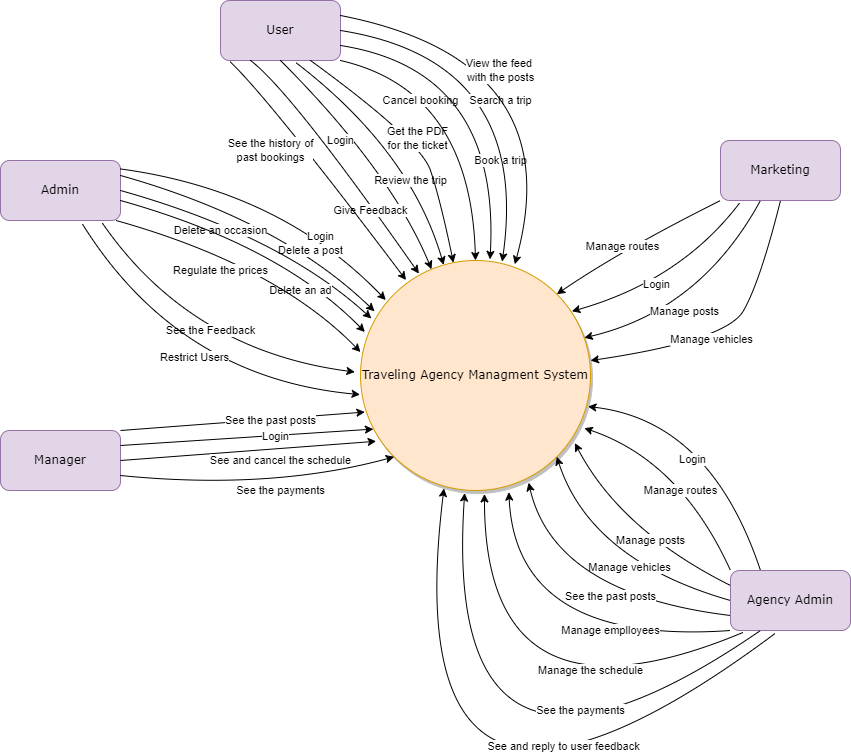

The diagram above was exported from draw.io. Its source (the exported page's mxGraphModel, read from the mxfile embedded in the PNG):
<mxGraphModel dx="2071" dy="1864" grid="1" gridSize="10" guides="1" tooltips="1" connect="1" arrows="1" fold="1" page="1" pageScale="1" pageWidth="850" pageHeight="1100" math="0" shadow="0">
  <root>
    <mxCell id="0" />
    <mxCell id="1" parent="0" />
    <mxCell id="pQ49Vgqv1iqt3mZlFVTv-1" value="Traveling Agency Managment System" style="ellipse;whiteSpace=wrap;html=1;rounded=0;shadow=1;comic=0;labelBackgroundColor=none;strokeWidth=1;fontFamily=Verdana;fontSize=12;align=center;fillColor=#ffe6cc;strokeColor=#d79b00;" vertex="1" parent="1">
      <mxGeometry x="350" y="250" width="230" height="230" as="geometry" />
    </mxCell>
    <mxCell id="pQ49Vgqv1iqt3mZlFVTv-2" value="User" style="rounded=1;whiteSpace=wrap;html=1;fontFamily=Verdana;fillColor=#e1d5e7;strokeColor=#9673a6;" vertex="1" parent="1">
      <mxGeometry x="210" y="-10" width="120" height="60" as="geometry" />
    </mxCell>
    <mxCell id="pQ49Vgqv1iqt3mZlFVTv-4" value="Login" style="endArrow=classic;html=1;exitX=0.5;exitY=1;exitDx=0;exitDy=0;curved=1;" edge="1" parent="1" source="pQ49Vgqv1iqt3mZlFVTv-2" target="pQ49Vgqv1iqt3mZlFVTv-1">
      <mxGeometry x="-0.2457" y="-14" width="50" height="50" relative="1" as="geometry">
        <mxPoint x="240" y="220" as="sourcePoint" />
        <mxPoint x="290" y="170" as="targetPoint" />
        <Array as="points">
          <mxPoint x="380" y="160" />
        </Array>
        <mxPoint as="offset" />
      </mxGeometry>
    </mxCell>
    <mxCell id="pQ49Vgqv1iqt3mZlFVTv-5" value="Review the trip" style="endArrow=classic;html=1;exitX=0.627;exitY=1.033;exitDx=0;exitDy=0;exitPerimeter=0;curved=1;" edge="1" parent="1" source="pQ49Vgqv1iqt3mZlFVTv-2" target="pQ49Vgqv1iqt3mZlFVTv-1">
      <mxGeometry x="0.3149" y="-8" width="50" height="50" relative="1" as="geometry">
        <mxPoint x="400" y="70" as="sourcePoint" />
        <mxPoint x="513.6827201635472" y="303.6827201635472" as="targetPoint" />
        <Array as="points">
          <mxPoint x="400" y="140" />
        </Array>
        <mxPoint y="1" as="offset" />
      </mxGeometry>
    </mxCell>
    <mxCell id="pQ49Vgqv1iqt3mZlFVTv-6" value="Get the PDF&lt;br&gt;for the ticket" style="endArrow=classic;html=1;exitX=0.75;exitY=1;exitDx=0;exitDy=0;curved=1;" edge="1" parent="1" source="pQ49Vgqv1iqt3mZlFVTv-2" target="pQ49Vgqv1iqt3mZlFVTv-1">
      <mxGeometry width="50" height="50" relative="1" as="geometry">
        <mxPoint x="540" y="16.32" as="sourcePoint" />
        <mxPoint x="653.6827201635472" y="250.00272016354717" as="targetPoint" />
        <Array as="points">
          <mxPoint x="410" y="130" />
          <mxPoint x="430" y="190" />
        </Array>
      </mxGeometry>
    </mxCell>
    <mxCell id="pQ49Vgqv1iqt3mZlFVTv-7" value="Give Feedback" style="endArrow=classic;html=1;entryX=0.254;entryY=0.057;entryDx=0;entryDy=0;exitX=0.25;exitY=1;exitDx=0;exitDy=0;curved=1;entryPerimeter=0;" edge="1" parent="1" source="pQ49Vgqv1iqt3mZlFVTv-2" target="pQ49Vgqv1iqt3mZlFVTv-1">
      <mxGeometry x="0.4192" y="-3" width="50" height="50" relative="1" as="geometry">
        <mxPoint x="290" y="70" as="sourcePoint" />
        <mxPoint x="403.6827201635472" y="303.6827201635472" as="targetPoint" />
        <Array as="points">
          <mxPoint x="280" y="80" />
        </Array>
        <mxPoint as="offset" />
      </mxGeometry>
    </mxCell>
    <mxCell id="pQ49Vgqv1iqt3mZlFVTv-8" value="Cancel booking" style="endArrow=classic;html=1;entryX=0.5;entryY=0;entryDx=0;entryDy=0;curved=1;" edge="1" parent="1" target="pQ49Vgqv1iqt3mZlFVTv-1">
      <mxGeometry x="-0.427" y="-21" width="50" height="50" relative="1" as="geometry">
        <mxPoint x="330" y="50" as="sourcePoint" />
        <mxPoint x="393.6827201635472" y="293.6827201635472" as="targetPoint" />
        <Array as="points">
          <mxPoint x="460" y="80" />
        </Array>
        <mxPoint as="offset" />
      </mxGeometry>
    </mxCell>
    <mxCell id="pQ49Vgqv1iqt3mZlFVTv-9" value="Book a trip" style="endArrow=classic;html=1;entryX=0.563;entryY=-0.005;entryDx=0;entryDy=0;exitX=1;exitY=0.75;exitDx=0;exitDy=0;curved=1;entryPerimeter=0;" edge="1" parent="1" source="pQ49Vgqv1iqt3mZlFVTv-2" target="pQ49Vgqv1iqt3mZlFVTv-1">
      <mxGeometry x="0.4344" y="5" width="50" height="50" relative="1" as="geometry">
        <mxPoint x="290" y="70" as="sourcePoint" />
        <mxPoint x="403.6827201635472" y="303.6827201635472" as="targetPoint" />
        <Array as="points">
          <mxPoint x="490" y="60" />
        </Array>
        <mxPoint as="offset" />
      </mxGeometry>
    </mxCell>
    <mxCell id="pQ49Vgqv1iqt3mZlFVTv-10" value="Search a trip" style="endArrow=classic;html=1;exitX=1;exitY=0.5;exitDx=0;exitDy=0;curved=1;entryX=0.616;entryY=0.005;entryDx=0;entryDy=0;entryPerimeter=0;" edge="1" parent="1" source="pQ49Vgqv1iqt3mZlFVTv-2" target="pQ49Vgqv1iqt3mZlFVTv-1">
      <mxGeometry x="0.1942" y="-24" width="50" height="50" relative="1" as="geometry">
        <mxPoint x="340" y="45" as="sourcePoint" />
        <mxPoint x="520" y="240" as="targetPoint" />
        <Array as="points">
          <mxPoint x="520" y="50" />
        </Array>
        <mxPoint as="offset" />
      </mxGeometry>
    </mxCell>
    <mxCell id="pQ49Vgqv1iqt3mZlFVTv-11" value="View the feed &lt;br&gt;with the posts" style="endArrow=classic;html=1;exitX=1;exitY=0.25;exitDx=0;exitDy=0;curved=1;entryX=0.671;entryY=0.016;entryDx=0;entryDy=0;entryPerimeter=0;" edge="1" parent="1" source="pQ49Vgqv1iqt3mZlFVTv-2" target="pQ49Vgqv1iqt3mZlFVTv-1">
      <mxGeometry x="-0.2477" y="-23" width="50" height="50" relative="1" as="geometry">
        <mxPoint x="340" y="30" as="sourcePoint" />
        <mxPoint x="501.68000000000006" y="261.1500000000001" as="targetPoint" />
        <Array as="points">
          <mxPoint x="560" y="50" />
        </Array>
        <mxPoint as="offset" />
      </mxGeometry>
    </mxCell>
    <mxCell id="pQ49Vgqv1iqt3mZlFVTv-12" value="See the history of&lt;br&gt;past bookings" style="endArrow=classic;html=1;entryX=0.198;entryY=0.085;entryDx=0;entryDy=0;exitX=0.08;exitY=1.02;exitDx=0;exitDy=0;curved=1;entryPerimeter=0;exitPerimeter=0;" edge="1" parent="1" source="pQ49Vgqv1iqt3mZlFVTv-2" target="pQ49Vgqv1iqt3mZlFVTv-1">
      <mxGeometry x="-0.3172" y="-30" width="50" height="50" relative="1" as="geometry">
        <mxPoint x="220" y="60" as="sourcePoint" />
        <mxPoint x="388.4200000000001" y="273.1099999999999" as="targetPoint" />
        <Array as="points">
          <mxPoint x="260" y="90" />
        </Array>
        <mxPoint as="offset" />
      </mxGeometry>
    </mxCell>
    <mxCell id="pQ49Vgqv1iqt3mZlFVTv-13" value="Admin" style="rounded=1;whiteSpace=wrap;html=1;fontFamily=Verdana;fillColor=#e1d5e7;strokeColor=#9673a6;" vertex="1" parent="1">
      <mxGeometry x="-10" y="150" width="120" height="60" as="geometry" />
    </mxCell>
    <mxCell id="pQ49Vgqv1iqt3mZlFVTv-14" value="Login" style="endArrow=classic;html=1;entryX=0.11;entryY=0.172;entryDx=0;entryDy=0;curved=1;entryPerimeter=0;exitX=0.997;exitY=0.14;exitDx=0;exitDy=0;exitPerimeter=0;" edge="1" parent="1" source="pQ49Vgqv1iqt3mZlFVTv-13" target="pQ49Vgqv1iqt3mZlFVTv-1">
      <mxGeometry x="0.4192" y="-3" width="50" height="50" relative="1" as="geometry">
        <mxPoint x="110" y="150" as="sourcePoint" />
        <mxPoint x="418.4200000000001" y="273.1099999999999" as="targetPoint" />
        <Array as="points">
          <mxPoint x="270" y="180" />
        </Array>
        <mxPoint as="offset" />
      </mxGeometry>
    </mxCell>
    <mxCell id="pQ49Vgqv1iqt3mZlFVTv-15" value="Delete a post" style="endArrow=classic;html=1;entryX=0.061;entryY=0.221;entryDx=0;entryDy=0;exitX=1;exitY=0.25;exitDx=0;exitDy=0;curved=1;entryPerimeter=0;" edge="1" parent="1" source="pQ49Vgqv1iqt3mZlFVTv-13" target="pQ49Vgqv1iqt3mZlFVTv-1">
      <mxGeometry x="0.4052" y="-1" width="50" height="50" relative="1" as="geometry">
        <mxPoint x="120" y="160" as="sourcePoint" />
        <mxPoint x="385.3000000000002" y="299.55999999999995" as="targetPoint" />
        <Array as="points">
          <mxPoint x="270" y="210" />
        </Array>
        <mxPoint as="offset" />
      </mxGeometry>
    </mxCell>
    <mxCell id="pQ49Vgqv1iqt3mZlFVTv-16" value="Delete an occasion" style="endArrow=classic;html=1;entryX=0.047;entryY=0.252;entryDx=0;entryDy=0;exitX=1;exitY=0.25;exitDx=0;exitDy=0;curved=1;entryPerimeter=0;" edge="1" parent="1" target="pQ49Vgqv1iqt3mZlFVTv-1">
      <mxGeometry x="-0.2594" y="-11" width="50" height="50" relative="1" as="geometry">
        <mxPoint x="110" y="180" as="sourcePoint" />
        <mxPoint x="364.0300000000002" y="315.8299999999999" as="targetPoint" />
        <Array as="points">
          <mxPoint x="270" y="225" />
        </Array>
        <mxPoint as="offset" />
      </mxGeometry>
    </mxCell>
    <mxCell id="pQ49Vgqv1iqt3mZlFVTv-17" value="Delete an ad" style="endArrow=classic;html=1;exitX=1;exitY=0.25;exitDx=0;exitDy=0;curved=1;entryX=0.019;entryY=0.311;entryDx=0;entryDy=0;entryPerimeter=0;" edge="1" parent="1" target="pQ49Vgqv1iqt3mZlFVTv-1">
      <mxGeometry x="0.4797" y="-17" width="50" height="50" relative="1" as="geometry">
        <mxPoint x="110" y="190" as="sourcePoint" />
        <mxPoint x="360" y="326" as="targetPoint" />
        <Array as="points">
          <mxPoint x="270" y="235" />
        </Array>
        <mxPoint as="offset" />
      </mxGeometry>
    </mxCell>
    <mxCell id="pQ49Vgqv1iqt3mZlFVTv-18" value="Regulate the prices" style="endArrow=classic;html=1;exitX=1;exitY=0.25;exitDx=0;exitDy=0;curved=1;entryX=0.019;entryY=0.311;entryDx=0;entryDy=0;entryPerimeter=0;" edge="1" parent="1">
      <mxGeometry x="-0.2057" y="-20" width="50" height="50" relative="1" as="geometry">
        <mxPoint x="105.63" y="210" as="sourcePoint" />
        <mxPoint x="349.9999999999999" y="341.5300000000002" as="targetPoint" />
        <Array as="points">
          <mxPoint x="265.63" y="255" />
        </Array>
        <mxPoint as="offset" />
      </mxGeometry>
    </mxCell>
    <mxCell id="pQ49Vgqv1iqt3mZlFVTv-19" value="See the Feedback" style="endArrow=classic;html=1;exitX=0.85;exitY=1.047;exitDx=0;exitDy=0;curved=1;entryX=0.019;entryY=0.311;entryDx=0;entryDy=0;entryPerimeter=0;exitPerimeter=0;" edge="1" parent="1" source="pQ49Vgqv1iqt3mZlFVTv-13">
      <mxGeometry x="0.0729" y="22" width="50" height="50" relative="1" as="geometry">
        <mxPoint x="100.00000000000011" y="230" as="sourcePoint" />
        <mxPoint x="344.37" y="361.5300000000002" as="targetPoint" />
        <Array as="points">
          <mxPoint x="180" y="340" />
        </Array>
        <mxPoint as="offset" />
      </mxGeometry>
    </mxCell>
    <mxCell id="pQ49Vgqv1iqt3mZlFVTv-20" value="Restrict Users" style="endArrow=classic;html=1;exitX=0.683;exitY=1.06;exitDx=0;exitDy=0;curved=1;entryX=-0.002;entryY=0.583;entryDx=0;entryDy=0;entryPerimeter=0;exitPerimeter=0;" edge="1" parent="1" source="pQ49Vgqv1iqt3mZlFVTv-13" target="pQ49Vgqv1iqt3mZlFVTv-1">
      <mxGeometry x="0.0729" y="22" width="50" height="50" relative="1" as="geometry">
        <mxPoint x="80" y="239.99999999999994" as="sourcePoint" />
        <mxPoint x="332.3699999999999" y="388.7100000000002" as="targetPoint" />
        <Array as="points">
          <mxPoint x="168" y="367.18" />
        </Array>
        <mxPoint as="offset" />
      </mxGeometry>
    </mxCell>
    <mxCell id="pQ49Vgqv1iqt3mZlFVTv-21" value="Manager" style="rounded=1;whiteSpace=wrap;html=1;fontFamily=Verdana;fillColor=#e1d5e7;strokeColor=#9673a6;" vertex="1" parent="1">
      <mxGeometry x="-10" y="420" width="120" height="60" as="geometry" />
    </mxCell>
    <mxCell id="pQ49Vgqv1iqt3mZlFVTv-22" value="See the past posts" style="endArrow=classic;html=1;exitX=1;exitY=0;exitDx=0;exitDy=0;curved=1;entryX=0.019;entryY=0.659;entryDx=0;entryDy=0;entryPerimeter=0;" edge="1" parent="1" source="pQ49Vgqv1iqt3mZlFVTv-21" target="pQ49Vgqv1iqt3mZlFVTv-1">
      <mxGeometry x="0.2268" y="-1" width="50" height="50" relative="1" as="geometry">
        <mxPoint x="81.96000000000004" y="359.9999999999999" as="sourcePoint" />
        <mxPoint x="359.53999999999996" y="530.4899999999997" as="targetPoint" />
        <Array as="points" />
        <mxPoint as="offset" />
      </mxGeometry>
    </mxCell>
    <mxCell id="pQ49Vgqv1iqt3mZlFVTv-23" value="Login" style="endArrow=classic;html=1;exitX=1;exitY=0.25;exitDx=0;exitDy=0;curved=1;entryX=0.056;entryY=0.733;entryDx=0;entryDy=0;entryPerimeter=0;" edge="1" parent="1" source="pQ49Vgqv1iqt3mZlFVTv-21" target="pQ49Vgqv1iqt3mZlFVTv-1">
      <mxGeometry x="0.2268" y="-1" width="50" height="50" relative="1" as="geometry">
        <mxPoint x="120" y="438.43" as="sourcePoint" />
        <mxPoint x="364.3699999999999" y="419.9999999999997" as="targetPoint" />
        <Array as="points" />
        <mxPoint as="offset" />
      </mxGeometry>
    </mxCell>
    <mxCell id="pQ49Vgqv1iqt3mZlFVTv-24" value="See and cancel the schedule" style="endArrow=classic;html=1;exitX=1;exitY=0.5;exitDx=0;exitDy=0;curved=1;entryX=0.068;entryY=0.786;entryDx=0;entryDy=0;entryPerimeter=0;" edge="1" parent="1" source="pQ49Vgqv1iqt3mZlFVTv-21" target="pQ49Vgqv1iqt3mZlFVTv-1">
      <mxGeometry x="0.2447" y="-12" width="50" height="50" relative="1" as="geometry">
        <mxPoint x="120" y="445" as="sourcePoint" />
        <mxPoint x="372.87999999999965" y="428.59000000000015" as="targetPoint" />
        <Array as="points" />
        <mxPoint as="offset" />
      </mxGeometry>
    </mxCell>
    <mxCell id="pQ49Vgqv1iqt3mZlFVTv-25" value="See the payments" style="endArrow=classic;html=1;exitX=1;exitY=0.75;exitDx=0;exitDy=0;curved=1;entryX=0;entryY=1;entryDx=0;entryDy=0;" edge="1" parent="1" source="pQ49Vgqv1iqt3mZlFVTv-21" target="pQ49Vgqv1iqt3mZlFVTv-1">
      <mxGeometry x="0.1501" y="-3" width="50" height="50" relative="1" as="geometry">
        <mxPoint x="130" y="480" as="sourcePoint" />
        <mxPoint x="382.87999999999965" y="463.59000000000015" as="targetPoint" />
        <Array as="points">
          <mxPoint x="260" y="480" />
        </Array>
        <mxPoint as="offset" />
      </mxGeometry>
    </mxCell>
    <mxCell id="pQ49Vgqv1iqt3mZlFVTv-26" value="Marketing" style="rounded=1;whiteSpace=wrap;html=1;fontFamily=Verdana;fillColor=#e1d5e7;strokeColor=#9673a6;" vertex="1" parent="1">
      <mxGeometry x="710" y="130" width="120" height="60" as="geometry" />
    </mxCell>
    <mxCell id="pQ49Vgqv1iqt3mZlFVTv-27" value="Manage routes" style="endArrow=classic;html=1;exitX=0;exitY=1;exitDx=0;exitDy=0;curved=1;entryX=1;entryY=0;entryDx=0;entryDy=0;" edge="1" parent="1" source="pQ49Vgqv1iqt3mZlFVTv-26" target="pQ49Vgqv1iqt3mZlFVTv-1">
      <mxGeometry x="0.1501" y="-3" width="50" height="50" relative="1" as="geometry">
        <mxPoint x="550" y="348.68" as="sourcePoint" />
        <mxPoint x="823.6827201635542" y="329.9972798364458" as="targetPoint" />
        <Array as="points">
          <mxPoint x="610" y="240" />
        </Array>
        <mxPoint as="offset" />
      </mxGeometry>
    </mxCell>
    <mxCell id="pQ49Vgqv1iqt3mZlFVTv-28" value="Login" style="endArrow=classic;html=1;exitX=0.158;exitY=1.045;exitDx=0;exitDy=0;curved=1;entryX=0.919;entryY=0.221;entryDx=0;entryDy=0;exitPerimeter=0;entryPerimeter=0;" edge="1" parent="1" source="pQ49Vgqv1iqt3mZlFVTv-26" target="pQ49Vgqv1iqt3mZlFVTv-1">
      <mxGeometry x="0.1501" y="-3" width="50" height="50" relative="1" as="geometry">
        <mxPoint x="743.68" y="220" as="sourcePoint" />
        <mxPoint x="579.9972798364453" y="313.6827201635547" as="targetPoint" />
        <Array as="points">
          <mxPoint x="670" y="270" />
        </Array>
        <mxPoint as="offset" />
      </mxGeometry>
    </mxCell>
    <mxCell id="pQ49Vgqv1iqt3mZlFVTv-30" value="Manage posts&lt;span style=&quot;color: rgba(0, 0, 0, 0); font-family: monospace; font-size: 0px; text-align: start; background-color: rgb(248, 249, 250);&quot;&gt;%3CmxGraphModel%3E%3Croot%3E%3CmxCell%20id%3D%220%22%2F%3E%3CmxCell%20id%3D%221%22%20parent%3D%220%22%2F%3E%3CmxCell%20id%3D%222%22%20value%3D%22Login%22%20style%3D%22endArrow%3Dclassic%3Bhtml%3D1%3BexitX%3D0.158%3BexitY%3D1.045%3BexitDx%3D0%3BexitDy%3D0%3Bcurved%3D1%3BentryX%3D0.919%3BentryY%3D0.221%3BentryDx%3D0%3BentryDy%3D0%3BexitPerimeter%3D0%3BentryPerimeter%3D0%3B%22%20edge%3D%221%22%20parent%3D%221%22%3E%3CmxGeometry%20x%3D%220.1501%22%20y%3D%22-3%22%20width%3D%2250%22%20height%3D%2250%22%20relative%3D%221%22%20as%3D%22geometry%22%3E%3CmxPoint%20x%3D%22728.96%22%20y%3D%22192.69999999999982%22%20as%3D%22sourcePoint%22%2F%3E%3CmxPoint%20x%3D%22561.3699999999999%22%20y%3D%22300.8299999999999%22%20as%3D%22targetPoint%22%2F%3E%3CArray%20as%3D%22points%22%3E%3CmxPoint%20x%3D%22670%22%20y%3D%22270%22%2F%3E%3C%2FArray%3E%3CmxPoint%20as%3D%22offset%22%2F%3E%3C%2FmxGeometry%3E%3C%2FmxCell%3E%3C%2Froot%3E%3C%2FmxGraphModel%3E&lt;/span&gt;" style="endArrow=classic;html=1;exitX=0.333;exitY=1;exitDx=0;exitDy=0;curved=1;entryX=0.973;entryY=0.336;entryDx=0;entryDy=0;exitPerimeter=0;entryPerimeter=0;" edge="1" parent="1" source="pQ49Vgqv1iqt3mZlFVTv-26" target="pQ49Vgqv1iqt3mZlFVTv-1">
      <mxGeometry x="0.1501" y="-3" width="50" height="50" relative="1" as="geometry">
        <mxPoint x="738.96" y="202.69999999999982" as="sourcePoint" />
        <mxPoint x="571.3699999999999" y="310.8299999999999" as="targetPoint" />
        <Array as="points">
          <mxPoint x="690" y="300" />
        </Array>
        <mxPoint as="offset" />
      </mxGeometry>
    </mxCell>
    <mxCell id="pQ49Vgqv1iqt3mZlFVTv-31" value="Manage vehicles" style="endArrow=classic;html=1;exitX=0.5;exitY=1;exitDx=0;exitDy=0;curved=1;entryX=1;entryY=0.435;entryDx=0;entryDy=0;entryPerimeter=0;" edge="1" parent="1" source="pQ49Vgqv1iqt3mZlFVTv-26" target="pQ49Vgqv1iqt3mZlFVTv-1">
      <mxGeometry x="0.1501" y="-3" width="50" height="50" relative="1" as="geometry">
        <mxPoint x="776.1700000000001" y="220" as="sourcePoint" />
        <mxPoint x="600" y="357.2800000000002" as="targetPoint" />
        <Array as="points">
          <mxPoint x="750" y="270" />
          <mxPoint x="716.21" y="330" />
        </Array>
        <mxPoint as="offset" />
      </mxGeometry>
    </mxCell>
    <mxCell id="pQ49Vgqv1iqt3mZlFVTv-32" value="Agency Admin" style="rounded=1;whiteSpace=wrap;html=1;fontFamily=Verdana;fillColor=#e1d5e7;strokeColor=#9673a6;" vertex="1" parent="1">
      <mxGeometry x="720" y="560" width="120" height="60" as="geometry" />
    </mxCell>
    <mxCell id="pQ49Vgqv1iqt3mZlFVTv-33" value="Login" style="endArrow=classic;html=1;exitX=0.25;exitY=0;exitDx=0;exitDy=0;curved=1;entryX=0.989;entryY=0.635;entryDx=0;entryDy=0;entryPerimeter=0;" edge="1" parent="1" source="pQ49Vgqv1iqt3mZlFVTv-32" target="pQ49Vgqv1iqt3mZlFVTv-1">
      <mxGeometry x="-0.0978" y="29" width="50" height="50" relative="1" as="geometry">
        <mxPoint x="597.59" y="549.9999999999998" as="sourcePoint" />
        <mxPoint x="570" y="390" as="targetPoint" />
        <Array as="points">
          <mxPoint x="700" y="410" />
        </Array>
        <mxPoint as="offset" />
      </mxGeometry>
    </mxCell>
    <mxCell id="pQ49Vgqv1iqt3mZlFVTv-34" value="Manage routes" style="endArrow=classic;html=1;exitX=0;exitY=0;exitDx=0;exitDy=0;curved=1;entryX=0.973;entryY=0.729;entryDx=0;entryDy=0;entryPerimeter=0;" edge="1" parent="1" source="pQ49Vgqv1iqt3mZlFVTv-32" target="pQ49Vgqv1iqt3mZlFVTv-1">
      <mxGeometry x="-0.1587" y="12" width="50" height="50" relative="1" as="geometry">
        <mxPoint x="692.53" y="593.95" as="sourcePoint" />
        <mxPoint x="519.9999999999998" y="449.9999999999997" as="targetPoint" />
        <Array as="points">
          <mxPoint x="670" y="450" />
        </Array>
        <mxPoint x="-1" as="offset" />
      </mxGeometry>
    </mxCell>
    <mxCell id="pQ49Vgqv1iqt3mZlFVTv-35" value="Manage posts" style="endArrow=classic;html=1;exitX=0;exitY=0.25;exitDx=0;exitDy=0;curved=1;entryX=0.932;entryY=0.794;entryDx=0;entryDy=0;entryPerimeter=0;" edge="1" parent="1" source="pQ49Vgqv1iqt3mZlFVTv-32" target="pQ49Vgqv1iqt3mZlFVTv-1">
      <mxGeometry x="-0.1724" y="-4" width="50" height="50" relative="1" as="geometry">
        <mxPoint x="686.21" y="602.33" as="sourcePoint" />
        <mxPoint x="540" y="460.00000000000006" as="targetPoint" />
        <Array as="points">
          <mxPoint x="610" y="520" />
        </Array>
        <mxPoint as="offset" />
      </mxGeometry>
    </mxCell>
    <mxCell id="pQ49Vgqv1iqt3mZlFVTv-36" value="Manage vehicles" style="endArrow=classic;html=1;exitX=0;exitY=0.5;exitDx=0;exitDy=0;curved=1;entryX=1;entryY=1;entryDx=0;entryDy=0;" edge="1" parent="1" source="pQ49Vgqv1iqt3mZlFVTv-32" target="pQ49Vgqv1iqt3mZlFVTv-1">
      <mxGeometry x="-0.1724" y="-4" width="50" height="50" relative="1" as="geometry">
        <mxPoint x="695.64" y="602.38" as="sourcePoint" />
        <mxPoint x="540.0000000000001" y="459.9999999999999" as="targetPoint" />
        <Array as="points">
          <mxPoint x="580" y="550" />
        </Array>
        <mxPoint as="offset" />
      </mxGeometry>
    </mxCell>
    <mxCell id="pQ49Vgqv1iqt3mZlFVTv-37" value="See the past posts" style="endArrow=classic;html=1;exitX=0;exitY=0.75;exitDx=0;exitDy=0;curved=1;entryX=0.731;entryY=0.966;entryDx=0;entryDy=0;entryPerimeter=0;" edge="1" parent="1" source="pQ49Vgqv1iqt3mZlFVTv-32" target="pQ49Vgqv1iqt3mZlFVTv-1">
      <mxGeometry x="-0.1724" y="-4" width="50" height="50" relative="1" as="geometry">
        <mxPoint x="683.68" y="623.68" as="sourcePoint" />
        <mxPoint x="509.99727983644533" y="479.99727983644533" as="targetPoint" />
        <Array as="points">
          <mxPoint x="543.68" y="583.68" />
        </Array>
        <mxPoint as="offset" />
      </mxGeometry>
    </mxCell>
    <mxCell id="pQ49Vgqv1iqt3mZlFVTv-38" value="Manage emplloyees" style="endArrow=classic;html=1;exitX=0;exitY=1;exitDx=0;exitDy=0;curved=1;entryX=0.645;entryY=1.007;entryDx=0;entryDy=0;entryPerimeter=0;" edge="1" parent="1" source="pQ49Vgqv1iqt3mZlFVTv-32" target="pQ49Vgqv1iqt3mZlFVTv-1">
      <mxGeometry x="-0.3505" y="-8" width="50" height="50" relative="1" as="geometry">
        <mxPoint x="681.87" y="656.41" as="sourcePoint" />
        <mxPoint x="480.0000000000001" y="523.5899999999998" as="targetPoint" />
        <Array as="points">
          <mxPoint x="505.54999999999995" y="635.0899999999999" />
        </Array>
        <mxPoint as="offset" />
      </mxGeometry>
    </mxCell>
    <mxCell id="pQ49Vgqv1iqt3mZlFVTv-39" value="Manage the schedule" style="endArrow=classic;html=1;exitX=0.106;exitY=1.031;exitDx=0;exitDy=0;curved=1;entryX=0.539;entryY=1.015;entryDx=0;entryDy=0;entryPerimeter=0;exitPerimeter=0;" edge="1" parent="1" source="pQ49Vgqv1iqt3mZlFVTv-32" target="pQ49Vgqv1iqt3mZlFVTv-1">
      <mxGeometry x="-0.4094" y="-24" width="50" height="50" relative="1" as="geometry">
        <mxPoint x="646.65" y="668.39" as="sourcePoint" />
        <mxPoint x="424.9999999999999" y="530.0000000000001" as="targetPoint" />
        <Array as="points">
          <mxPoint x="474" y="730" />
        </Array>
        <mxPoint as="offset" />
      </mxGeometry>
    </mxCell>
    <mxCell id="pQ49Vgqv1iqt3mZlFVTv-40" value="See the payments" style="endArrow=classic;html=1;exitX=0.25;exitY=1;exitDx=0;exitDy=0;curved=1;entryX=0.453;entryY=1.011;entryDx=0;entryDy=0;entryPerimeter=0;" edge="1" parent="1" source="pQ49Vgqv1iqt3mZlFVTv-32" target="pQ49Vgqv1iqt3mZlFVTv-1">
      <mxGeometry x="-0.4813" y="-36" width="50" height="50" relative="1" as="geometry">
        <mxPoint x="728.7499999999998" y="658.4100000000001" as="sourcePoint" />
        <mxPoint x="469.9999999999998" y="519.9999999999998" as="targetPoint" />
        <Array as="points">
          <mxPoint x="430" y="840" />
        </Array>
        <mxPoint as="offset" />
      </mxGeometry>
    </mxCell>
    <mxCell id="pQ49Vgqv1iqt3mZlFVTv-41" value="See and reply to user feedback" style="endArrow=classic;html=1;exitX=0.373;exitY=1.047;exitDx=0;exitDy=0;curved=1;entryX=0.363;entryY=0.991;entryDx=0;entryDy=0;entryPerimeter=0;exitPerimeter=0;" edge="1" parent="1" source="pQ49Vgqv1iqt3mZlFVTv-32" target="pQ49Vgqv1iqt3mZlFVTv-1">
      <mxGeometry x="-0.4813" y="-36" width="50" height="50" relative="1" as="geometry">
        <mxPoint x="740" y="667.47" as="sourcePoint" />
        <mxPoint x="444.1899999999996" y="529.9999999999998" as="targetPoint" />
        <Array as="points">
          <mxPoint x="380" y="910" />
        </Array>
        <mxPoint as="offset" />
      </mxGeometry>
    </mxCell>
  </root>
</mxGraphModel>